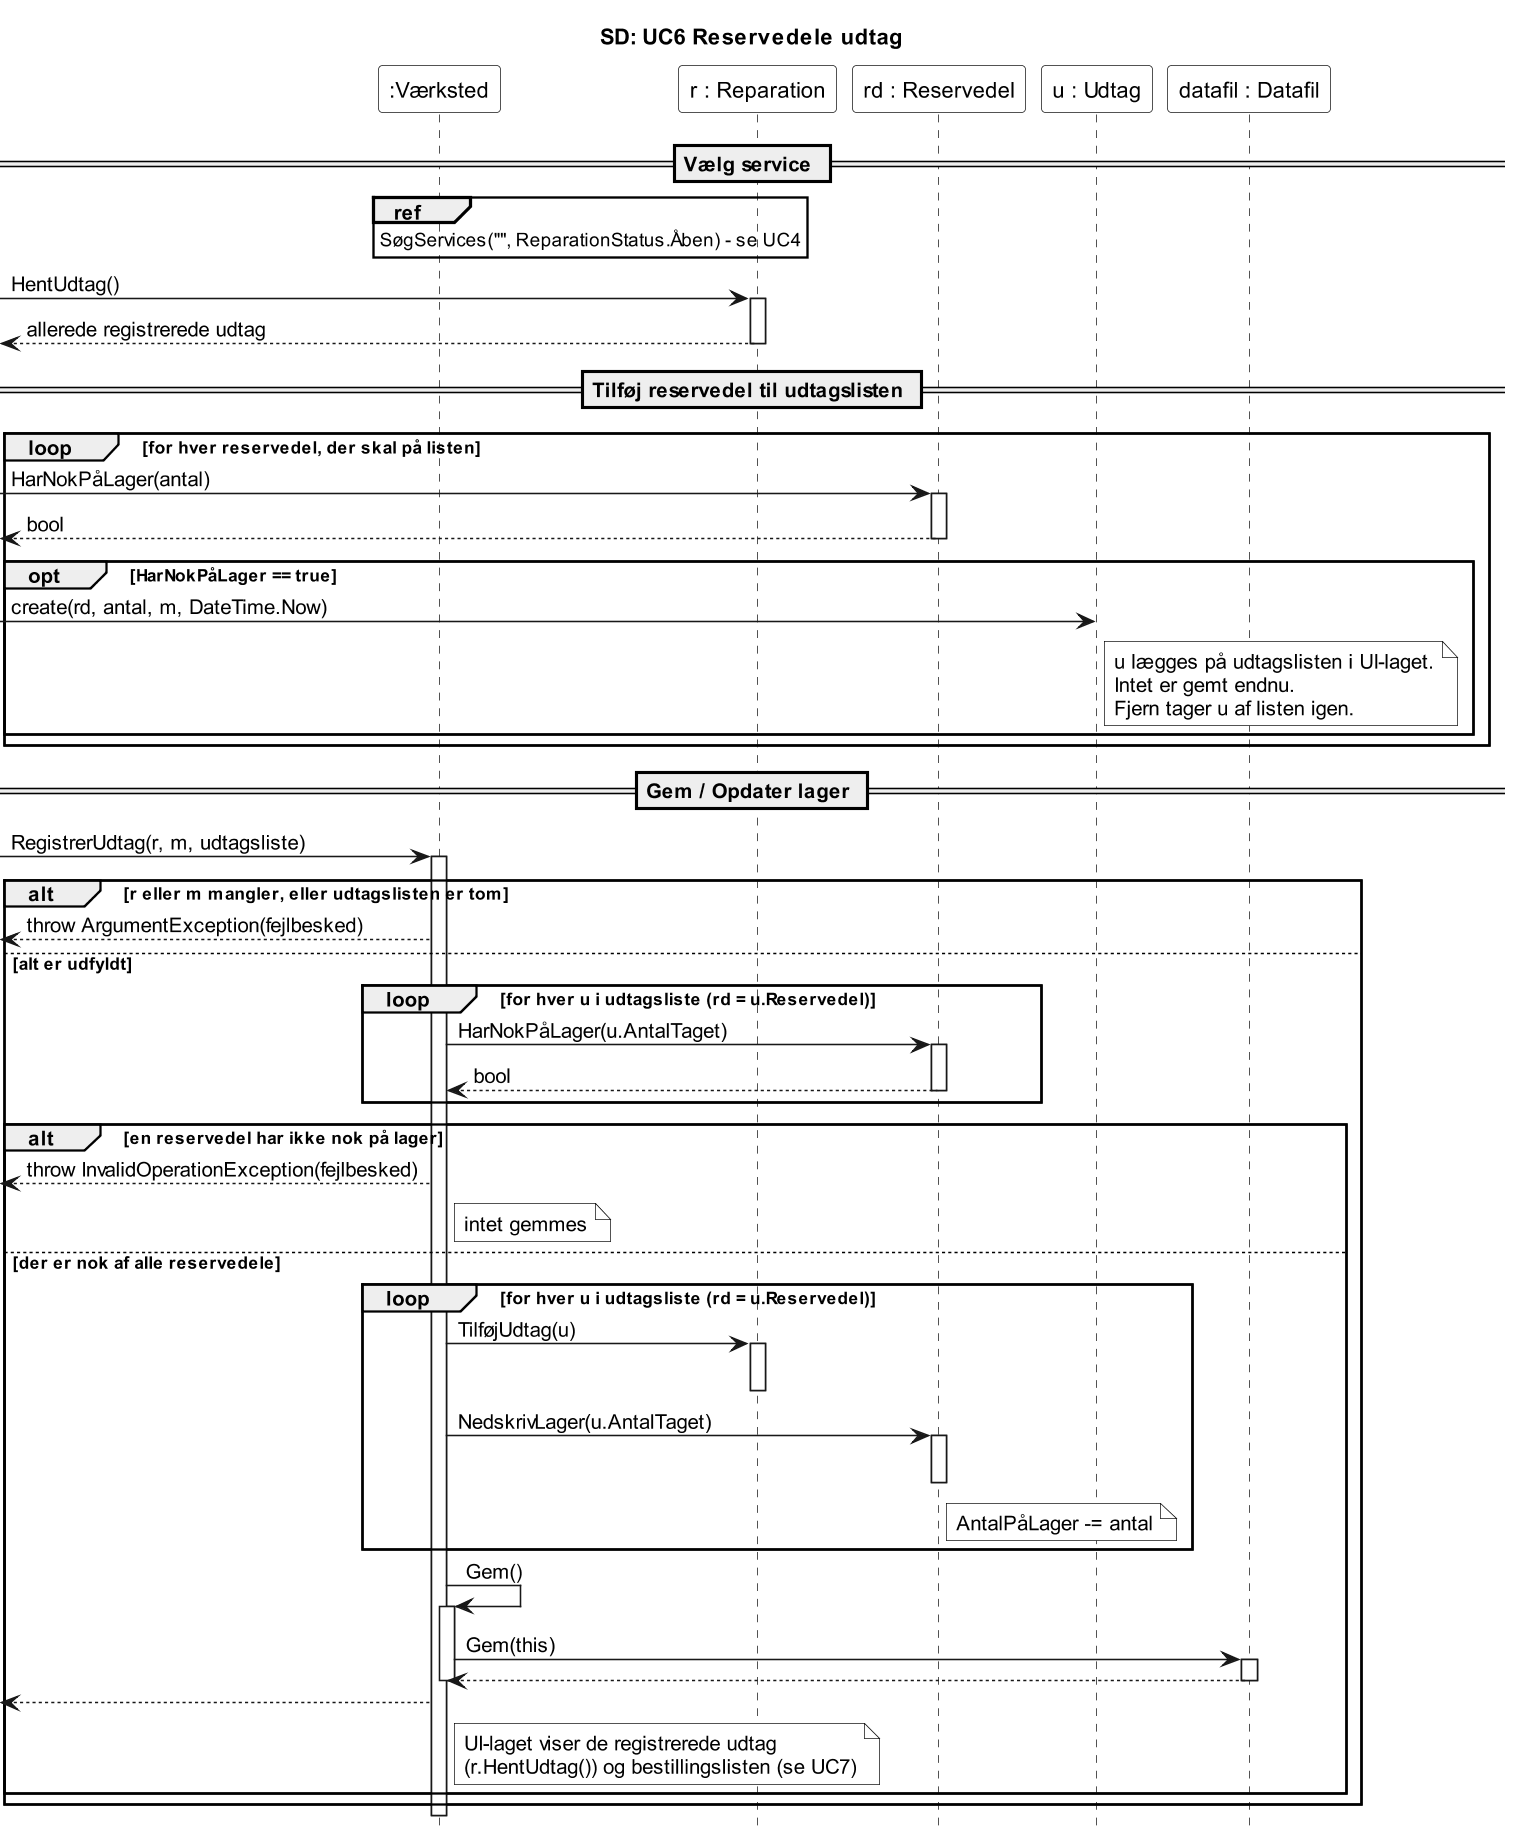

The diagram above was rendered by PlantUML. Its source (embedded in the PNG):
@startuml
title SD: UC6 Reservedele udtag
hide footbox
skinparam monochrome true
skinparam shadowing false
skinparam backgroundColor white
skinparam dpi 150
skinparam defaultFontName Arial
skinparam participant {
  BackgroundColor white
}
skinparam note {
  BackgroundColor white
}

participant ":Værksted" as v
participant "r : Reparation" as r
participant "rd : Reservedel" as rd

== Vælg service ==
ref over v : SøgServices("", ReparationStatus.Åben) - se UC4
[-> r : HentUdtag()
activate r
[<-- r : allerede registrerede udtag
deactivate r

== Tilføj reservedel til udtagslisten ==
loop for hver reservedel, der skal på listen
  [-> rd : HarNokPåLager(antal)
  activate rd
  [<-- rd : bool
  deactivate rd
  opt HarNokPåLager == true
    create participant "u : Udtag" as u
    [-> u : create(rd, antal, m, DateTime.Now)
    note right of u
      u lægges på udtagslisten i UI-laget.
      Intet er gemt endnu.
      Fjern tager u af listen igen.
    end note
  end
end

== Gem / Opdater lager ==
[-> v : RegistrerUdtag(r, m, udtagsliste)
activate v
alt r eller m mangler, eller udtagslisten er tom
  [<-- v : throw ArgumentException(fejlbesked)
else alt er udfyldt
  loop for hver u i udtagsliste (rd = u.Reservedel)
    v -> rd : HarNokPåLager(u.AntalTaget)
    activate rd
    rd --> v : bool
    deactivate rd
  end
  alt en reservedel har ikke nok på lager
    [<-- v : throw InvalidOperationException(fejlbesked)
    note right of v : intet gemmes
  else der er nok af alle reservedele
    loop for hver u i udtagsliste (rd = u.Reservedel)
      v -> r : TilføjUdtag(u)
      activate r
      deactivate r
      v -> rd : NedskrivLager(u.AntalTaget)
      activate rd
      note right of rd : AntalPåLager -= antal
      deactivate rd
    end
    v -> v : Gem()
    activate v
    participant "datafil : Datafil" as datafil
    v -> datafil : Gem(this)
    activate datafil
    datafil --> v
    deactivate datafil
    deactivate v
    [<-- v
    note right of v
      UI-laget viser de registrerede udtag
      (r.HentUdtag()) og bestillingslisten (se UC7)
    end note
  end
end
deactivate v
@enduml